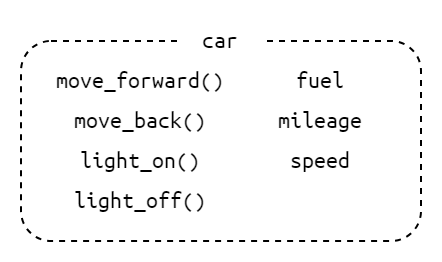

The diagram above was exported from draw.io. Its source (the exported page's mxGraphModel, read from the mxfile embedded in the PNG):
<mxGraphModel dx="683" dy="398" grid="1" gridSize="10" guides="1" tooltips="1" connect="1" arrows="1" fold="1" page="1" pageScale="1" pageWidth="827" pageHeight="1169" math="0" shadow="0">
  <root>
    <mxCell id="0" />
    <mxCell id="1" parent="0" />
    <mxCell id="2" value="" style="rounded=1;whiteSpace=wrap;html=1;dashed=1;fontFamily=ubuntu mono;" vertex="1" parent="1">
      <mxGeometry x="40" y="360" width="200" height="100" as="geometry" />
    </mxCell>
    <mxCell id="3" value="car" style="rounded=0;whiteSpace=wrap;html=1;strokeColor=none;fontFamily=ubuntu mono;" vertex="1" parent="1">
      <mxGeometry x="120" y="350" width="40" height="20" as="geometry" />
    </mxCell>
    <mxCell id="4" value="move_forward()" style="text;html=1;align=center;verticalAlign=middle;whiteSpace=wrap;rounded=0;fontFamily=ubuntu mono;" vertex="1" parent="1">
      <mxGeometry x="40" y="370" width="120" height="20" as="geometry" />
    </mxCell>
    <mxCell id="5" value="light_on()" style="text;html=1;align=center;verticalAlign=middle;whiteSpace=wrap;rounded=0;fontFamily=ubuntu mono;" vertex="1" parent="1">
      <mxGeometry x="40" y="410" width="120" height="20" as="geometry" />
    </mxCell>
    <mxCell id="6" value="light_off()" style="text;html=1;align=center;verticalAlign=middle;whiteSpace=wrap;rounded=0;fontFamily=ubuntu mono;" vertex="1" parent="1">
      <mxGeometry x="40" y="430" width="120" height="20" as="geometry" />
    </mxCell>
    <mxCell id="7" value="move_back()" style="text;html=1;align=center;verticalAlign=middle;whiteSpace=wrap;rounded=0;fontFamily=ubuntu mono;" vertex="1" parent="1">
      <mxGeometry x="40" y="390" width="120" height="20" as="geometry" />
    </mxCell>
    <mxCell id="8" value="fuel" style="text;html=1;align=center;verticalAlign=middle;whiteSpace=wrap;rounded=0;fontFamily=ubuntu mono;" vertex="1" parent="1">
      <mxGeometry x="160" y="370" width="60" height="20" as="geometry" />
    </mxCell>
    <mxCell id="9" value="speed" style="text;html=1;align=center;verticalAlign=middle;whiteSpace=wrap;rounded=0;fontFamily=ubuntu mono;" vertex="1" parent="1">
      <mxGeometry x="160" y="410" width="60" height="20" as="geometry" />
    </mxCell>
    <mxCell id="10" value="mileage" style="text;html=1;align=center;verticalAlign=middle;whiteSpace=wrap;rounded=0;fontFamily=ubuntu mono;" vertex="1" parent="1">
      <mxGeometry x="160" y="390" width="60" height="20" as="geometry" />
    </mxCell>
  </root>
</mxGraphModel>